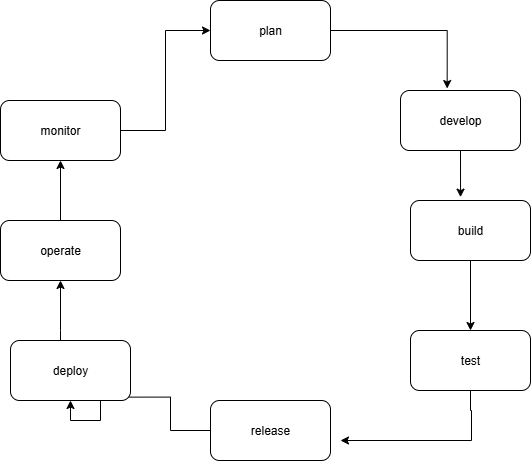

The diagram above was exported from draw.io. Its source (the exported page's mxGraphModel, read from the mxfile embedded in the PNG):
<mxGraphModel dx="786" dy="459" grid="1" gridSize="10" guides="1" tooltips="1" connect="1" arrows="1" fold="1" page="1" pageScale="1" pageWidth="827" pageHeight="1169" math="0" shadow="0">
  <root>
    <mxCell id="0" />
    <mxCell id="1" parent="0" />
    <mxCell id="MoM793JKdwS79vFfN7bp-12" style="edgeStyle=orthogonalEdgeStyle;rounded=0;orthogonalLoop=1;jettySize=auto;html=1;entryX=0.389;entryY=-0.033;entryDx=0;entryDy=0;entryPerimeter=0;" edge="1" parent="1" source="MoM793JKdwS79vFfN7bp-3" target="MoM793JKdwS79vFfN7bp-4">
      <mxGeometry relative="1" as="geometry">
        <mxPoint x="570" y="40" as="targetPoint" />
      </mxGeometry>
    </mxCell>
    <mxCell id="MoM793JKdwS79vFfN7bp-3" value="plan" style="rounded=1;whiteSpace=wrap;html=1;" vertex="1" parent="1">
      <mxGeometry x="330" y="10" width="120" height="60" as="geometry" />
    </mxCell>
    <mxCell id="MoM793JKdwS79vFfN7bp-4" value="develop" style="rounded=1;whiteSpace=wrap;html=1;" vertex="1" parent="1">
      <mxGeometry x="520" y="100" width="120" height="60" as="geometry" />
    </mxCell>
    <mxCell id="MoM793JKdwS79vFfN7bp-19" style="edgeStyle=orthogonalEdgeStyle;rounded=0;orthogonalLoop=1;jettySize=auto;html=1;entryX=0;entryY=0.5;entryDx=0;entryDy=0;" edge="1" parent="1" source="MoM793JKdwS79vFfN7bp-5" target="MoM793JKdwS79vFfN7bp-3">
      <mxGeometry relative="1" as="geometry">
        <mxPoint x="180" y="20" as="targetPoint" />
      </mxGeometry>
    </mxCell>
    <mxCell id="MoM793JKdwS79vFfN7bp-5" value="monitor" style="rounded=1;whiteSpace=wrap;html=1;" vertex="1" parent="1">
      <mxGeometry x="120" y="110" width="120" height="60" as="geometry" />
    </mxCell>
    <mxCell id="MoM793JKdwS79vFfN7bp-14" style="edgeStyle=orthogonalEdgeStyle;rounded=0;orthogonalLoop=1;jettySize=auto;html=1;exitX=0.5;exitY=1;exitDx=0;exitDy=0;entryX=0.5;entryY=0;entryDx=0;entryDy=0;" edge="1" parent="1" source="MoM793JKdwS79vFfN7bp-6" target="MoM793JKdwS79vFfN7bp-11">
      <mxGeometry relative="1" as="geometry" />
    </mxCell>
    <mxCell id="MoM793JKdwS79vFfN7bp-6" value="build" style="rounded=1;whiteSpace=wrap;html=1;" vertex="1" parent="1">
      <mxGeometry x="530" y="210" width="120" height="60" as="geometry" />
    </mxCell>
    <mxCell id="MoM793JKdwS79vFfN7bp-18" value="" style="edgeStyle=orthogonalEdgeStyle;rounded=0;orthogonalLoop=1;jettySize=auto;html=1;" edge="1" parent="1" source="MoM793JKdwS79vFfN7bp-7" target="MoM793JKdwS79vFfN7bp-5">
      <mxGeometry relative="1" as="geometry" />
    </mxCell>
    <mxCell id="MoM793JKdwS79vFfN7bp-7" value="operate" style="rounded=1;whiteSpace=wrap;html=1;" vertex="1" parent="1">
      <mxGeometry x="120" y="230" width="120" height="60" as="geometry" />
    </mxCell>
    <mxCell id="MoM793JKdwS79vFfN7bp-16" style="edgeStyle=orthogonalEdgeStyle;rounded=0;orthogonalLoop=1;jettySize=auto;html=1;entryX=0.589;entryY=0.944;entryDx=0;entryDy=0;entryPerimeter=0;" edge="1" parent="1" source="MoM793JKdwS79vFfN7bp-9" target="MoM793JKdwS79vFfN7bp-10">
      <mxGeometry relative="1" as="geometry">
        <mxPoint x="200" y="420" as="targetPoint" />
      </mxGeometry>
    </mxCell>
    <mxCell id="MoM793JKdwS79vFfN7bp-9" value="release" style="rounded=1;whiteSpace=wrap;html=1;" vertex="1" parent="1">
      <mxGeometry x="330" y="410" width="120" height="60" as="geometry" />
    </mxCell>
    <mxCell id="MoM793JKdwS79vFfN7bp-17" value="" style="edgeStyle=orthogonalEdgeStyle;rounded=0;orthogonalLoop=1;jettySize=auto;html=1;" edge="1" parent="1" source="MoM793JKdwS79vFfN7bp-10" target="MoM793JKdwS79vFfN7bp-7">
      <mxGeometry relative="1" as="geometry">
        <Array as="points">
          <mxPoint x="180" y="340" />
          <mxPoint x="180" y="340" />
        </Array>
      </mxGeometry>
    </mxCell>
    <mxCell id="MoM793JKdwS79vFfN7bp-10" value="deploy" style="rounded=1;whiteSpace=wrap;html=1;" vertex="1" parent="1">
      <mxGeometry x="130" y="350" width="120" height="60" as="geometry" />
    </mxCell>
    <mxCell id="MoM793JKdwS79vFfN7bp-15" style="edgeStyle=orthogonalEdgeStyle;rounded=0;orthogonalLoop=1;jettySize=auto;html=1;" edge="1" parent="1" source="MoM793JKdwS79vFfN7bp-11">
      <mxGeometry relative="1" as="geometry">
        <mxPoint x="460" y="450" as="targetPoint" />
        <Array as="points">
          <mxPoint x="590" y="420" />
          <mxPoint x="591" y="420" />
        </Array>
      </mxGeometry>
    </mxCell>
    <mxCell id="MoM793JKdwS79vFfN7bp-11" value="test" style="rounded=1;whiteSpace=wrap;html=1;" vertex="1" parent="1">
      <mxGeometry x="530" y="340" width="120" height="60" as="geometry" />
    </mxCell>
    <mxCell id="MoM793JKdwS79vFfN7bp-13" style="edgeStyle=orthogonalEdgeStyle;rounded=0;orthogonalLoop=1;jettySize=auto;html=1;exitX=0.5;exitY=1;exitDx=0;exitDy=0;entryX=0.417;entryY=-0.056;entryDx=0;entryDy=0;entryPerimeter=0;" edge="1" parent="1" source="MoM793JKdwS79vFfN7bp-4" target="MoM793JKdwS79vFfN7bp-6">
      <mxGeometry relative="1" as="geometry" />
    </mxCell>
    <mxCell id="MoM793JKdwS79vFfN7bp-20" style="edgeStyle=orthogonalEdgeStyle;rounded=0;orthogonalLoop=1;jettySize=auto;html=1;exitX=0.75;exitY=1;exitDx=0;exitDy=0;" edge="1" parent="1" source="MoM793JKdwS79vFfN7bp-10" target="MoM793JKdwS79vFfN7bp-10">
      <mxGeometry relative="1" as="geometry" />
    </mxCell>
  </root>
</mxGraphModel>